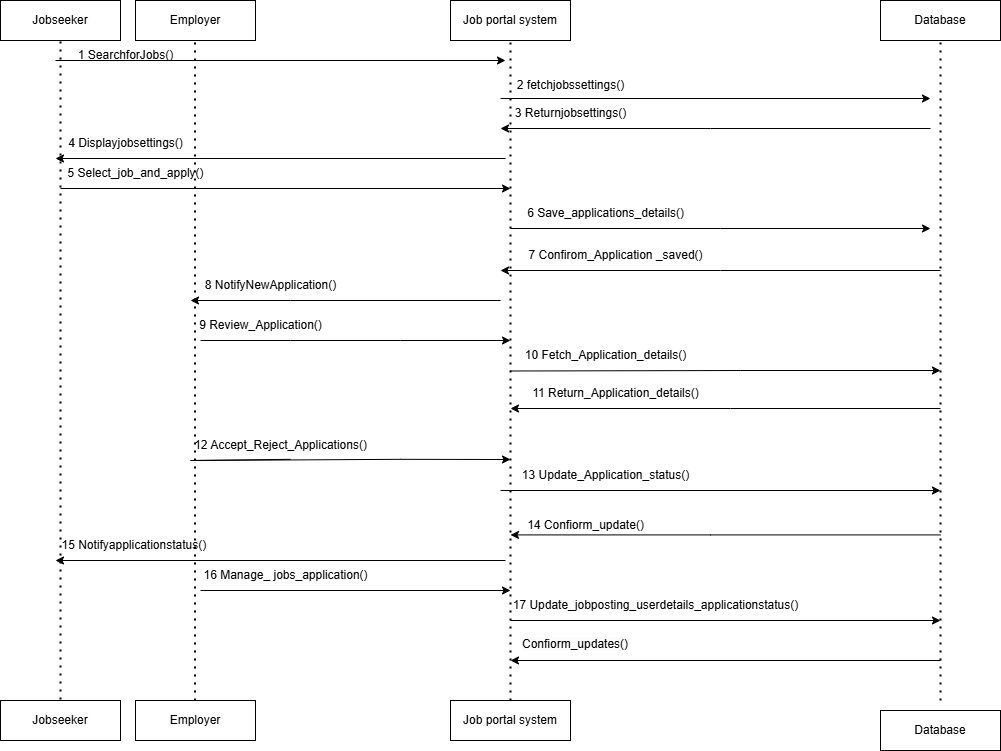

The diagram above was exported from draw.io. Its source (the exported page's mxGraphModel, read from the mxfile embedded in the PNG):
<mxGraphModel dx="3588" dy="2450" grid="1" gridSize="10" guides="1" tooltips="1" connect="1" arrows="1" fold="1" page="1" pageScale="1" pageWidth="850" pageHeight="1100" math="0" shadow="0">
  <root>
    <mxCell id="0" />
    <mxCell id="1" parent="0" />
    <mxCell id="0V6JDwMxSt7PoxiGryqY-2" value="" style="endArrow=classic;html=1;rounded=0;" parent="1" edge="1">
      <mxGeometry width="50" height="50" relative="1" as="geometry">
        <mxPoint x="-5" y="-1040" as="sourcePoint" />
        <mxPoint x="445" y="-1040" as="targetPoint" />
      </mxGeometry>
    </mxCell>
    <mxCell id="0V6JDwMxSt7PoxiGryqY-4" value="" style="endArrow=none;dashed=1;html=1;dashPattern=1 3;strokeWidth=2;rounded=0;" parent="1" edge="1">
      <mxGeometry width="50" height="50" relative="1" as="geometry">
        <mxPoint y="-401" as="sourcePoint" />
        <mxPoint y="-1061" as="targetPoint" />
      </mxGeometry>
    </mxCell>
    <mxCell id="0V6JDwMxSt7PoxiGryqY-8" value="" style="endArrow=none;dashed=1;html=1;dashPattern=1 3;strokeWidth=2;rounded=0;" parent="1" edge="1">
      <mxGeometry width="50" height="50" relative="1" as="geometry">
        <mxPoint x="450" y="-400" as="sourcePoint" />
        <mxPoint x="450" y="-1060" as="targetPoint" />
      </mxGeometry>
    </mxCell>
    <mxCell id="0V6JDwMxSt7PoxiGryqY-9" value="" style="endArrow=classic;html=1;rounded=0;" parent="1" edge="1">
      <mxGeometry width="50" height="50" relative="1" as="geometry">
        <mxPoint y="-912" as="sourcePoint" />
        <mxPoint x="450" y="-912" as="targetPoint" />
      </mxGeometry>
    </mxCell>
    <mxCell id="0V6JDwMxSt7PoxiGryqY-10" value="" style="endArrow=classic;html=1;rounded=0;" parent="1" edge="1">
      <mxGeometry width="50" height="50" relative="1" as="geometry">
        <mxPoint x="440" y="-1002" as="sourcePoint" />
        <mxPoint x="870" y="-1002" as="targetPoint" />
      </mxGeometry>
    </mxCell>
    <mxCell id="0V6JDwMxSt7PoxiGryqY-11" value="" style="endArrow=none;dashed=1;html=1;dashPattern=1 3;strokeWidth=2;rounded=0;" parent="1" edge="1">
      <mxGeometry width="50" height="50" relative="1" as="geometry">
        <mxPoint x="880" y="-400" as="sourcePoint" />
        <mxPoint x="880" y="-1060" as="targetPoint" />
      </mxGeometry>
    </mxCell>
    <mxCell id="0V6JDwMxSt7PoxiGryqY-12" value="" style="endArrow=classic;html=1;rounded=0;" parent="1" edge="1">
      <mxGeometry width="50" height="50" relative="1" as="geometry">
        <mxPoint x="870" y="-972" as="sourcePoint" />
        <mxPoint x="440" y="-972" as="targetPoint" />
        <Array as="points">
          <mxPoint x="650" y="-972" />
        </Array>
      </mxGeometry>
    </mxCell>
    <mxCell id="0V6JDwMxSt7PoxiGryqY-13" value="Employer" style="rounded=0;whiteSpace=wrap;html=1;" parent="1" vertex="1">
      <mxGeometry x="75" y="-1100" width="120" height="40" as="geometry" />
    </mxCell>
    <mxCell id="0V6JDwMxSt7PoxiGryqY-14" value="" style="endArrow=classic;html=1;rounded=0;" parent="1" edge="1">
      <mxGeometry width="50" height="50" relative="1" as="geometry">
        <mxPoint x="450" y="-872" as="sourcePoint" />
        <mxPoint x="870" y="-872" as="targetPoint" />
        <Array as="points">
          <mxPoint x="660" y="-872" />
        </Array>
      </mxGeometry>
    </mxCell>
    <mxCell id="0V6JDwMxSt7PoxiGryqY-15" value="" style="endArrow=classic;html=1;rounded=0;" parent="1" edge="1">
      <mxGeometry width="50" height="50" relative="1" as="geometry">
        <mxPoint x="880" y="-830" as="sourcePoint" />
        <mxPoint x="440" y="-830" as="targetPoint" />
        <Array as="points">
          <mxPoint x="660" y="-830" />
        </Array>
      </mxGeometry>
    </mxCell>
    <mxCell id="0V6JDwMxSt7PoxiGryqY-16" value="" style="endArrow=classic;html=1;rounded=0;" parent="1" edge="1">
      <mxGeometry width="50" height="50" relative="1" as="geometry">
        <mxPoint x="880" y="-692" as="sourcePoint" />
        <mxPoint x="450" y="-692" as="targetPoint" />
        <Array as="points">
          <mxPoint x="670" y="-692" />
        </Array>
      </mxGeometry>
    </mxCell>
    <mxCell id="0V6JDwMxSt7PoxiGryqY-17" value="" style="endArrow=classic;html=1;rounded=0;" parent="1" edge="1">
      <mxGeometry width="50" height="50" relative="1" as="geometry">
        <mxPoint x="440" y="-800" as="sourcePoint" />
        <mxPoint x="130" y="-800" as="targetPoint" />
        <Array as="points">
          <mxPoint x="230" y="-800" />
        </Array>
      </mxGeometry>
    </mxCell>
    <mxCell id="0V6JDwMxSt7PoxiGryqY-18" value="" style="endArrow=classic;html=1;rounded=0;" parent="1" edge="1">
      <mxGeometry width="50" height="50" relative="1" as="geometry">
        <mxPoint x="880" y="-565.59" as="sourcePoint" />
        <mxPoint x="450" y="-565.59" as="targetPoint" />
        <Array as="points">
          <mxPoint x="650" y="-565.59" />
        </Array>
      </mxGeometry>
    </mxCell>
    <mxCell id="0V6JDwMxSt7PoxiGryqY-20" value="" style="endArrow=classic;html=1;rounded=0;" parent="1" edge="1">
      <mxGeometry width="50" height="50" relative="1" as="geometry">
        <mxPoint x="140" y="-760" as="sourcePoint" />
        <mxPoint x="450" y="-760" as="targetPoint" />
        <Array as="points">
          <mxPoint x="230" y="-760" />
          <mxPoint x="340" y="-760" />
        </Array>
      </mxGeometry>
    </mxCell>
    <mxCell id="0V6JDwMxSt7PoxiGryqY-21" value="" style="endArrow=classic;html=1;rounded=0;" parent="1" edge="1">
      <mxGeometry width="50" height="50" relative="1" as="geometry">
        <mxPoint x="230" y="-641.18" as="sourcePoint" />
        <mxPoint x="450" y="-641" as="targetPoint" />
        <Array as="points">
          <mxPoint x="130" y="-640" />
          <mxPoint x="340" y="-641.18" />
        </Array>
      </mxGeometry>
    </mxCell>
    <mxCell id="0V6JDwMxSt7PoxiGryqY-22" value="" style="endArrow=classic;html=1;rounded=0;" parent="1" edge="1">
      <mxGeometry width="50" height="50" relative="1" as="geometry">
        <mxPoint x="450" y="-729.5" as="sourcePoint" />
        <mxPoint x="880" y="-730" as="targetPoint" />
        <Array as="points">
          <mxPoint x="680" y="-730" />
        </Array>
      </mxGeometry>
    </mxCell>
    <mxCell id="0V6JDwMxSt7PoxiGryqY-23" value="" style="endArrow=classic;html=1;rounded=0;" parent="1" edge="1">
      <mxGeometry width="50" height="50" relative="1" as="geometry">
        <mxPoint x="445" y="-942" as="sourcePoint" />
        <mxPoint x="-5" y="-942" as="targetPoint" />
        <Array as="points" />
      </mxGeometry>
    </mxCell>
    <mxCell id="0V6JDwMxSt7PoxiGryqY-24" value="" style="endArrow=classic;html=1;rounded=0;" parent="1" edge="1">
      <mxGeometry width="50" height="50" relative="1" as="geometry">
        <mxPoint x="450" y="-480" as="sourcePoint" />
        <mxPoint x="880" y="-480" as="targetPoint" />
        <Array as="points" />
      </mxGeometry>
    </mxCell>
    <mxCell id="0V6JDwMxSt7PoxiGryqY-25" value="" style="endArrow=classic;html=1;rounded=0;" parent="1" edge="1">
      <mxGeometry width="50" height="50" relative="1" as="geometry">
        <mxPoint x="445" y="-540" as="sourcePoint" />
        <mxPoint x="-5" y="-540" as="targetPoint" />
        <Array as="points" />
      </mxGeometry>
    </mxCell>
    <mxCell id="0V6JDwMxSt7PoxiGryqY-26" value="1 SearchforJobs()" style="text;html=1;align=center;verticalAlign=middle;resizable=0;points=[];autosize=1;strokeColor=none;fillColor=none;" parent="1" vertex="1">
      <mxGeometry x="5" y="-1060" width="120" height="30" as="geometry" />
    </mxCell>
    <mxCell id="0V6JDwMxSt7PoxiGryqY-27" value="" style="endArrow=none;dashed=1;html=1;dashPattern=1 3;strokeWidth=2;rounded=0;" parent="1" edge="1">
      <mxGeometry width="50" height="50" relative="1" as="geometry">
        <mxPoint x="134.5" y="-400" as="sourcePoint" />
        <mxPoint x="134.5" y="-1060" as="targetPoint" />
      </mxGeometry>
    </mxCell>
    <mxCell id="0V6JDwMxSt7PoxiGryqY-29" value="Jobseeker" style="rounded=0;whiteSpace=wrap;html=1;" parent="1" vertex="1">
      <mxGeometry x="-60" y="-1100" width="120" height="40" as="geometry" />
    </mxCell>
    <mxCell id="0V6JDwMxSt7PoxiGryqY-31" value="Job portal system" style="rounded=0;whiteSpace=wrap;html=1;" parent="1" vertex="1">
      <mxGeometry x="390" y="-1100" width="120" height="40" as="geometry" />
    </mxCell>
    <mxCell id="0V6JDwMxSt7PoxiGryqY-32" value="Database" style="rounded=0;whiteSpace=wrap;html=1;" parent="1" vertex="1">
      <mxGeometry x="820" y="-1100" width="120" height="40" as="geometry" />
    </mxCell>
    <mxCell id="0V6JDwMxSt7PoxiGryqY-33" value="Jobseeker" style="rounded=0;whiteSpace=wrap;html=1;" parent="1" vertex="1">
      <mxGeometry x="-60" y="-400" width="120" height="40" as="geometry" />
    </mxCell>
    <mxCell id="0V6JDwMxSt7PoxiGryqY-34" value="Employer" style="rounded=0;whiteSpace=wrap;html=1;" parent="1" vertex="1">
      <mxGeometry x="75" y="-400" width="120" height="40" as="geometry" />
    </mxCell>
    <mxCell id="0V6JDwMxSt7PoxiGryqY-36" value="Job portal system" style="rounded=0;whiteSpace=wrap;html=1;" parent="1" vertex="1">
      <mxGeometry x="390" y="-400" width="120" height="40" as="geometry" />
    </mxCell>
    <mxCell id="0V6JDwMxSt7PoxiGryqY-37" value="Database" style="rounded=0;whiteSpace=wrap;html=1;" parent="1" vertex="1">
      <mxGeometry x="820" y="-390" width="120" height="40" as="geometry" />
    </mxCell>
    <mxCell id="0V6JDwMxSt7PoxiGryqY-38" value="2 fetchjobssettings()" style="text;html=1;align=center;verticalAlign=middle;resizable=0;points=[];autosize=1;strokeColor=none;fillColor=none;" parent="1" vertex="1">
      <mxGeometry x="445" y="-1030" width="130" height="30" as="geometry" />
    </mxCell>
    <mxCell id="0V6JDwMxSt7PoxiGryqY-39" value="3 Returnjobsettings()" style="text;html=1;align=center;verticalAlign=middle;resizable=0;points=[];autosize=1;strokeColor=none;fillColor=none;" parent="1" vertex="1">
      <mxGeometry x="445" y="-1002" width="130" height="30" as="geometry" />
    </mxCell>
    <mxCell id="0V6JDwMxSt7PoxiGryqY-40" value="4 Displayjobsettings()" style="text;html=1;align=center;verticalAlign=middle;resizable=0;points=[];autosize=1;strokeColor=none;fillColor=none;" parent="1" vertex="1">
      <mxGeometry x="-5" y="-972" width="140" height="30" as="geometry" />
    </mxCell>
    <mxCell id="0V6JDwMxSt7PoxiGryqY-41" value="5 Select_job_and_apply()" style="text;html=1;align=center;verticalAlign=middle;resizable=0;points=[];autosize=1;strokeColor=none;fillColor=none;" parent="1" vertex="1">
      <mxGeometry x="-5" y="-942" width="160" height="30" as="geometry" />
    </mxCell>
    <mxCell id="0V6JDwMxSt7PoxiGryqY-42" value="6 Save_applications_details()" style="text;html=1;align=center;verticalAlign=middle;resizable=0;points=[];autosize=1;strokeColor=none;fillColor=none;" parent="1" vertex="1">
      <mxGeometry x="455" y="-902" width="180" height="30" as="geometry" />
    </mxCell>
    <mxCell id="1IuXHoFKoCXx1YqcHsXD-1" value="8 NotifyNewApplication()" style="text;html=1;align=center;verticalAlign=middle;resizable=0;points=[];autosize=1;strokeColor=none;fillColor=none;" parent="1" vertex="1">
      <mxGeometry x="135" y="-830" width="150" height="30" as="geometry" />
    </mxCell>
    <mxCell id="1IuXHoFKoCXx1YqcHsXD-3" value="9 Review_Application()" style="text;html=1;align=center;verticalAlign=middle;resizable=0;points=[];autosize=1;strokeColor=none;fillColor=none;" parent="1" vertex="1">
      <mxGeometry x="125" y="-790" width="150" height="30" as="geometry" />
    </mxCell>
    <mxCell id="1IuXHoFKoCXx1YqcHsXD-5" value="15 Notifyapplicationstatus()&amp;nbsp;" style="text;html=1;align=center;verticalAlign=middle;resizable=0;points=[];autosize=1;strokeColor=none;fillColor=none;" parent="1" vertex="1">
      <mxGeometry x="-10" y="-570" width="170" height="30" as="geometry" />
    </mxCell>
    <mxCell id="1IuXHoFKoCXx1YqcHsXD-6" value="" style="endArrow=classic;html=1;rounded=0;" parent="1" edge="1">
      <mxGeometry width="50" height="50" relative="1" as="geometry">
        <mxPoint x="140" y="-510" as="sourcePoint" />
        <mxPoint x="450" y="-510" as="targetPoint" />
      </mxGeometry>
    </mxCell>
    <mxCell id="1IuXHoFKoCXx1YqcHsXD-7" value="16 Manage_ jobs_application()" style="text;html=1;align=center;verticalAlign=middle;resizable=0;points=[];autosize=1;strokeColor=none;fillColor=none;" parent="1" vertex="1">
      <mxGeometry x="130" y="-540" width="190" height="30" as="geometry" />
    </mxCell>
    <mxCell id="1IuXHoFKoCXx1YqcHsXD-11" value="7 Confirom_Application _saved()" style="text;html=1;align=center;verticalAlign=middle;resizable=0;points=[];autosize=1;strokeColor=none;fillColor=none;" parent="1" vertex="1">
      <mxGeometry x="455" y="-860" width="200" height="30" as="geometry" />
    </mxCell>
    <mxCell id="1IuXHoFKoCXx1YqcHsXD-16" value="10 Fetch_Application_details()" style="text;html=1;align=center;verticalAlign=middle;resizable=0;points=[];autosize=1;strokeColor=none;fillColor=none;" parent="1" vertex="1">
      <mxGeometry x="455" y="-760" width="180" height="30" as="geometry" />
    </mxCell>
    <mxCell id="1IuXHoFKoCXx1YqcHsXD-17" value="11 Return_Application_details()" style="text;html=1;align=center;verticalAlign=middle;resizable=0;points=[];autosize=1;strokeColor=none;fillColor=none;" parent="1" vertex="1">
      <mxGeometry x="460" y="-722" width="190" height="30" as="geometry" />
    </mxCell>
    <mxCell id="1IuXHoFKoCXx1YqcHsXD-19" value="" style="endArrow=classic;html=1;rounded=0;" parent="1" edge="1">
      <mxGeometry width="50" height="50" relative="1" as="geometry">
        <mxPoint x="440" y="-610" as="sourcePoint" />
        <mxPoint x="880" y="-610" as="targetPoint" />
      </mxGeometry>
    </mxCell>
    <mxCell id="1IuXHoFKoCXx1YqcHsXD-20" value="13 Update_Application_status()" style="text;html=1;align=center;verticalAlign=middle;resizable=0;points=[];autosize=1;strokeColor=none;fillColor=none;" parent="1" vertex="1">
      <mxGeometry x="450" y="-640" width="190" height="30" as="geometry" />
    </mxCell>
    <mxCell id="1IuXHoFKoCXx1YqcHsXD-21" value="14 Confiorm_update()" style="text;html=1;align=center;verticalAlign=middle;resizable=0;points=[];autosize=1;strokeColor=none;fillColor=none;" parent="1" vertex="1">
      <mxGeometry x="455" y="-590" width="140" height="30" as="geometry" />
    </mxCell>
    <mxCell id="1IuXHoFKoCXx1YqcHsXD-22" value="" style="endArrow=classic;html=1;rounded=0;" parent="1" edge="1">
      <mxGeometry width="50" height="50" relative="1" as="geometry">
        <mxPoint x="880" y="-440" as="sourcePoint" />
        <mxPoint x="450" y="-440" as="targetPoint" />
        <Array as="points" />
      </mxGeometry>
    </mxCell>
    <mxCell id="1IuXHoFKoCXx1YqcHsXD-27" value="&lt;span style=&quot;color: rgb(0, 0, 0); font-family: Helvetica; font-size: 12px; font-style: normal; font-variant-ligatures: normal; font-variant-caps: normal; font-weight: 400; letter-spacing: normal; orphans: 2; text-align: center; text-indent: 0px; text-transform: none; widows: 2; word-spacing: 0px; -webkit-text-stroke-width: 0px; white-space: nowrap; background-color: rgb(251, 251, 251); text-decoration-thickness: initial; text-decoration-style: initial; text-decoration-color: initial; float: none; display: inline !important;&quot;&gt;Confiorm_updates()&lt;/span&gt;" style="text;whiteSpace=wrap;html=1;" parent="1" vertex="1">
      <mxGeometry x="460" y="-470" width="130" height="40" as="geometry" />
    </mxCell>
    <mxCell id="1IuXHoFKoCXx1YqcHsXD-24" value="17 Update_jobposting_userdetails_applicationstatus()" style="text;html=1;align=center;verticalAlign=middle;resizable=0;points=[];autosize=1;strokeColor=none;fillColor=none;" parent="1" vertex="1">
      <mxGeometry x="440" y="-510" width="310" height="30" as="geometry" />
    </mxCell>
    <mxCell id="1IuXHoFKoCXx1YqcHsXD-4" value="12 Accept_Reject_Applications()" style="text;html=1;align=center;verticalAlign=middle;resizable=0;points=[];autosize=1;strokeColor=none;fillColor=none;" parent="1" vertex="1">
      <mxGeometry x="120" y="-670" width="200" height="30" as="geometry" />
    </mxCell>
  </root>
</mxGraphModel>